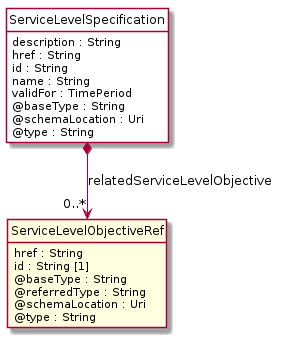

The diagram above was rendered by PlantUML. Its source (embedded in the PNG):
@startuml
hide circle
hide methods
hide stereotype
show <<Enumeration>> stereotype
skinparam class {
   BackgroundColor<<Enumeration>> #E6F5F7
   BackgroundColor<<Ref>> #FFFFE0
   BackgroundColor<<Pivot>> #FFFFFFF
   BackgroundColor<<SimpleType>> #E2F0DA
   BackgroundColor #FCF2E3
}

class ServiceLevelSpecification <<Pivot>> {
    description : String
    href : String
    id : String
    name : String
    validFor : TimePeriod
    @baseType : String
    @schemaLocation : Uri
    @type : String
}

class ServiceLevelObjectiveRef  <<Ref>> {
    href : String
    id : String [1]
    @baseType : String
    @referredType : String
    @schemaLocation : Uri
    @type : String
}

ServiceLevelSpecification *-->  "0..*" ServiceLevelObjectiveRef : relatedServiceLevelObjective

@enduml